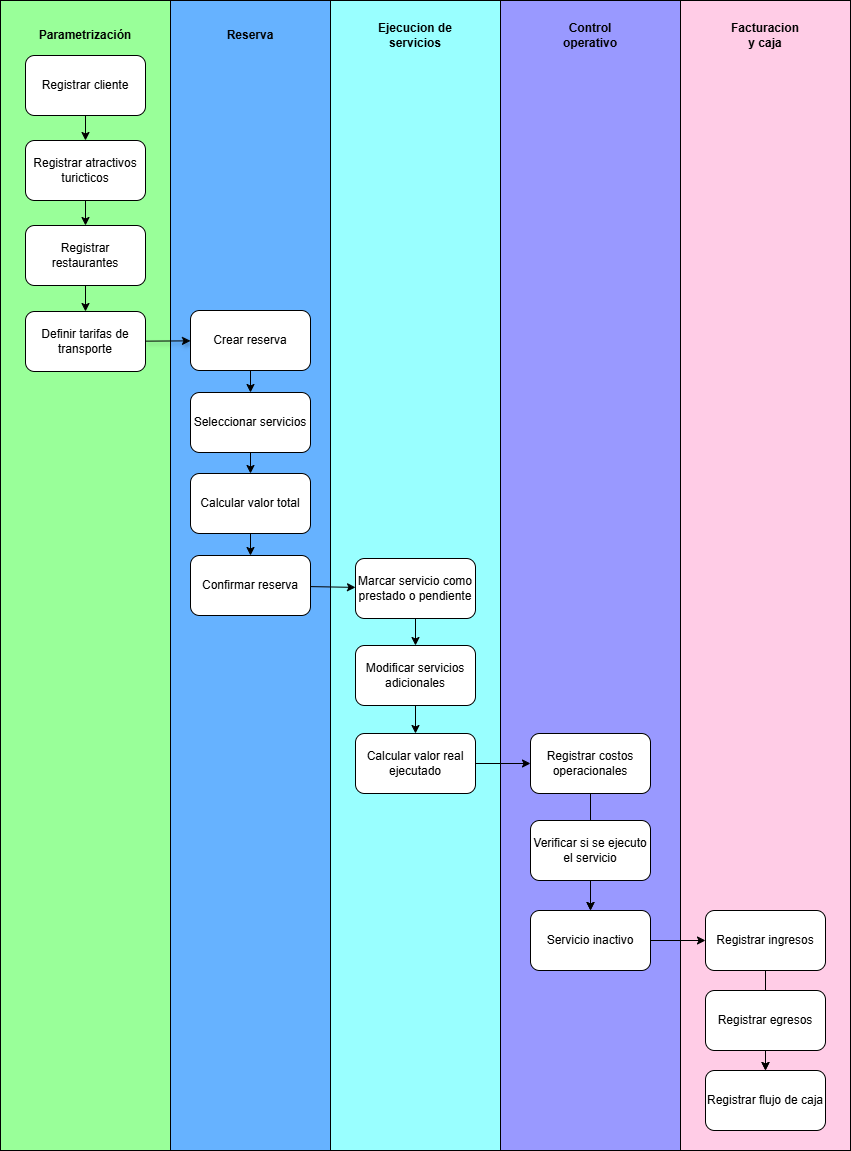

The diagram above was exported from draw.io. Its source (the exported page's mxGraphModel, read from the mxfile embedded in the PNG):
<mxGraphModel dx="138" dy="401" grid="1" gridSize="10" guides="1" tooltips="1" connect="1" arrows="1" fold="1" page="1" pageScale="1" pageWidth="850" pageHeight="1100" math="0" shadow="0">
  <root>
    <mxCell id="0" />
    <mxCell id="1" parent="0" />
    <mxCell id="j4X3tXjOQHV_dUjptaCo-1" parent="1" style="rounded=0;whiteSpace=wrap;html=1;fillColor=#99FF99;" value="" vertex="1">
      <mxGeometry height="1150" width="170" x="850" as="geometry" />
    </mxCell>
    <mxCell id="j4X3tXjOQHV_dUjptaCo-2" parent="1" style="rounded=0;whiteSpace=wrap;html=1;fillColor=#66B2FF;" value="" vertex="1">
      <mxGeometry height="1150" width="160" x="1020" as="geometry" />
    </mxCell>
    <mxCell id="j4X3tXjOQHV_dUjptaCo-3" parent="1" style="rounded=0;whiteSpace=wrap;html=1;fillColor=#99FFFF;" value="" vertex="1">
      <mxGeometry height="1150" width="170" x="1180" as="geometry" />
    </mxCell>
    <mxCell id="j4X3tXjOQHV_dUjptaCo-4" parent="1" style="rounded=0;whiteSpace=wrap;html=1;fillColor=#9999FF;" value="" vertex="1">
      <mxGeometry height="1150" width="180" x="1350" as="geometry" />
    </mxCell>
    <mxCell id="j4X3tXjOQHV_dUjptaCo-5" parent="1" style="rounded=0;whiteSpace=wrap;html=1;fillColor=#FFCCE6;" value="" vertex="1">
      <mxGeometry height="1150" width="170" x="1530" as="geometry" />
    </mxCell>
    <mxCell id="j4X3tXjOQHV_dUjptaCo-6" parent="1" style="text;html=1;whiteSpace=wrap;strokeColor=none;fillColor=none;align=center;verticalAlign=middle;rounded=0;" value="&lt;b&gt;Parametrización&lt;/b&gt;" vertex="1">
      <mxGeometry height="30" width="60" x="905" y="20" as="geometry" />
    </mxCell>
    <mxCell id="j4X3tXjOQHV_dUjptaCo-7" parent="1" style="text;html=1;whiteSpace=wrap;strokeColor=none;fillColor=none;align=center;verticalAlign=middle;rounded=0;" value="&lt;b&gt;Reserva&lt;/b&gt;" vertex="1">
      <mxGeometry height="30" width="60" x="1070" y="20" as="geometry" />
    </mxCell>
    <mxCell id="j4X3tXjOQHV_dUjptaCo-8" parent="1" style="text;html=1;whiteSpace=wrap;strokeColor=none;fillColor=none;align=center;verticalAlign=middle;rounded=0;" value="&lt;b&gt;Ejecucion de servicios&lt;/b&gt;" vertex="1">
      <mxGeometry height="30" width="110" x="1210" y="20" as="geometry" />
    </mxCell>
    <mxCell id="j4X3tXjOQHV_dUjptaCo-9" parent="1" style="text;html=1;whiteSpace=wrap;strokeColor=none;fillColor=none;align=center;verticalAlign=middle;rounded=0;" value="&lt;b&gt;Control operativo&lt;/b&gt;" vertex="1">
      <mxGeometry height="30" width="60" x="1410" y="20" as="geometry" />
    </mxCell>
    <mxCell id="j4X3tXjOQHV_dUjptaCo-10" parent="1" style="text;html=1;whiteSpace=wrap;strokeColor=none;fillColor=none;align=center;verticalAlign=middle;rounded=0;" value="&lt;b&gt;Facturacion y caja&lt;/b&gt;" vertex="1">
      <mxGeometry height="30" width="60" x="1585" y="20" as="geometry" />
    </mxCell>
    <mxCell id="j4X3tXjOQHV_dUjptaCo-14" edge="1" parent="1" source="j4X3tXjOQHV_dUjptaCo-11" style="edgeStyle=none;rounded=0;orthogonalLoop=1;jettySize=auto;html=1;" target="j4X3tXjOQHV_dUjptaCo-12">
      <mxGeometry relative="1" as="geometry" />
    </mxCell>
    <mxCell id="j4X3tXjOQHV_dUjptaCo-11" parent="1" style="rounded=1;whiteSpace=wrap;html=1;" value="Registrar cliente" vertex="1">
      <mxGeometry height="60" width="120" x="875" y="55" as="geometry" />
    </mxCell>
    <mxCell id="j4X3tXjOQHV_dUjptaCo-16" edge="1" parent="1" source="j4X3tXjOQHV_dUjptaCo-12" style="edgeStyle=none;rounded=0;orthogonalLoop=1;jettySize=auto;html=1;entryX=0.5;entryY=0;entryDx=0;entryDy=0;" target="j4X3tXjOQHV_dUjptaCo-15">
      <mxGeometry relative="1" as="geometry" />
    </mxCell>
    <mxCell id="j4X3tXjOQHV_dUjptaCo-12" parent="1" style="rounded=1;whiteSpace=wrap;html=1;" value="Registrar atractivos turicticos" vertex="1">
      <mxGeometry height="60" width="120" x="875" y="140" as="geometry" />
    </mxCell>
    <mxCell id="j4X3tXjOQHV_dUjptaCo-18" edge="1" parent="1" source="j4X3tXjOQHV_dUjptaCo-15" style="edgeStyle=none;rounded=0;orthogonalLoop=1;jettySize=auto;html=1;entryX=0.5;entryY=0;entryDx=0;entryDy=0;" target="j4X3tXjOQHV_dUjptaCo-17">
      <mxGeometry relative="1" as="geometry" />
    </mxCell>
    <mxCell id="j4X3tXjOQHV_dUjptaCo-15" parent="1" style="rounded=1;whiteSpace=wrap;html=1;" value="Registrar restaurantes" vertex="1">
      <mxGeometry height="60" width="120" x="875" y="225" as="geometry" />
    </mxCell>
    <mxCell id="j4X3tXjOQHV_dUjptaCo-20" edge="1" parent="1" source="j4X3tXjOQHV_dUjptaCo-17" style="edgeStyle=none;rounded=0;orthogonalLoop=1;jettySize=auto;html=1;strokeColor=light-dark(#000000,#000000);shadow=1;" target="j4X3tXjOQHV_dUjptaCo-19">
      <mxGeometry relative="1" as="geometry" />
    </mxCell>
    <mxCell id="j4X3tXjOQHV_dUjptaCo-17" parent="1" style="rounded=1;whiteSpace=wrap;html=1;" value="Definir tarifas de transporte" vertex="1">
      <mxGeometry height="60" width="120" x="875" y="311" as="geometry" />
    </mxCell>
    <mxCell id="j4X3tXjOQHV_dUjptaCo-22" edge="1" parent="1" source="j4X3tXjOQHV_dUjptaCo-19" style="edgeStyle=none;rounded=0;orthogonalLoop=1;jettySize=auto;html=1;entryX=0.5;entryY=0;entryDx=0;entryDy=0;" target="j4X3tXjOQHV_dUjptaCo-21">
      <mxGeometry relative="1" as="geometry" />
    </mxCell>
    <mxCell id="j4X3tXjOQHV_dUjptaCo-19" parent="1" style="rounded=1;whiteSpace=wrap;html=1;" value="Crear reserva" vertex="1">
      <mxGeometry height="60" width="120" x="1040" y="310" as="geometry" />
    </mxCell>
    <mxCell id="j4X3tXjOQHV_dUjptaCo-24" edge="1" parent="1" source="j4X3tXjOQHV_dUjptaCo-21" style="edgeStyle=none;rounded=0;orthogonalLoop=1;jettySize=auto;html=1;entryX=0.5;entryY=0;entryDx=0;entryDy=0;" target="j4X3tXjOQHV_dUjptaCo-23">
      <mxGeometry relative="1" as="geometry" />
    </mxCell>
    <mxCell id="j4X3tXjOQHV_dUjptaCo-21" parent="1" style="rounded=1;whiteSpace=wrap;html=1;" value="Seleccionar servicios" vertex="1">
      <mxGeometry height="60" width="120" x="1040" y="392" as="geometry" />
    </mxCell>
    <mxCell id="j4X3tXjOQHV_dUjptaCo-26" edge="1" parent="1" source="j4X3tXjOQHV_dUjptaCo-23" style="edgeStyle=none;rounded=0;orthogonalLoop=1;jettySize=auto;html=1;" target="j4X3tXjOQHV_dUjptaCo-25">
      <mxGeometry relative="1" as="geometry" />
    </mxCell>
    <mxCell id="j4X3tXjOQHV_dUjptaCo-23" parent="1" style="rounded=1;whiteSpace=wrap;html=1;" value="Calcular valor total" vertex="1">
      <mxGeometry height="60" width="120" x="1040" y="473" as="geometry" />
    </mxCell>
    <mxCell id="j4X3tXjOQHV_dUjptaCo-28" edge="1" parent="1" source="j4X3tXjOQHV_dUjptaCo-25" style="edgeStyle=none;rounded=0;orthogonalLoop=1;jettySize=auto;html=1;" target="j4X3tXjOQHV_dUjptaCo-27">
      <mxGeometry relative="1" as="geometry" />
    </mxCell>
    <mxCell id="j4X3tXjOQHV_dUjptaCo-25" parent="1" style="rounded=1;whiteSpace=wrap;html=1;" value="Confirmar reserva" vertex="1">
      <mxGeometry height="60" width="120" x="1040" y="555" as="geometry" />
    </mxCell>
    <mxCell id="j4X3tXjOQHV_dUjptaCo-43" edge="1" parent="1" source="j4X3tXjOQHV_dUjptaCo-27" style="edgeStyle=none;rounded=0;orthogonalLoop=1;jettySize=auto;html=1;" target="j4X3tXjOQHV_dUjptaCo-29" value="">
      <mxGeometry relative="1" as="geometry" />
    </mxCell>
    <mxCell id="j4X3tXjOQHV_dUjptaCo-27" parent="1" style="rounded=1;whiteSpace=wrap;html=1;" value="Marcar servicio como prestado o pendiente" vertex="1">
      <mxGeometry height="60" width="120" x="1205" y="558" as="geometry" />
    </mxCell>
    <mxCell id="j4X3tXjOQHV_dUjptaCo-44" edge="1" parent="1" source="j4X3tXjOQHV_dUjptaCo-29" style="edgeStyle=none;rounded=0;orthogonalLoop=1;jettySize=auto;html=1;" target="j4X3tXjOQHV_dUjptaCo-30" value="">
      <mxGeometry relative="1" as="geometry" />
    </mxCell>
    <mxCell id="j4X3tXjOQHV_dUjptaCo-29" parent="1" style="rounded=1;whiteSpace=wrap;html=1;" value="Modificar servicios adicionales" vertex="1">
      <mxGeometry height="60" width="120" x="1205" y="645" as="geometry" />
    </mxCell>
    <mxCell id="j4X3tXjOQHV_dUjptaCo-46" edge="1" parent="1" source="j4X3tXjOQHV_dUjptaCo-30" style="edgeStyle=none;rounded=0;orthogonalLoop=1;jettySize=auto;html=1;" target="j4X3tXjOQHV_dUjptaCo-45" value="">
      <mxGeometry relative="1" as="geometry" />
    </mxCell>
    <mxCell id="j4X3tXjOQHV_dUjptaCo-30" parent="1" style="rounded=1;whiteSpace=wrap;html=1;" value="Calcular valor real ejecutado" vertex="1">
      <mxGeometry height="60" width="120" x="1205" y="733" as="geometry" />
    </mxCell>
    <mxCell id="j4X3tXjOQHV_dUjptaCo-63" edge="1" parent="1" source="j4X3tXjOQHV_dUjptaCo-45" style="edgeStyle=none;rounded=0;orthogonalLoop=1;jettySize=auto;html=1;" target="j4X3tXjOQHV_dUjptaCo-48" value="">
      <mxGeometry relative="1" as="geometry" />
    </mxCell>
    <mxCell id="j4X3tXjOQHV_dUjptaCo-45" parent="1" style="rounded=1;whiteSpace=wrap;html=1;" value="Registrar costos operacionales" vertex="1">
      <mxGeometry height="60" width="120" x="1380" y="733" as="geometry" />
    </mxCell>
    <mxCell id="j4X3tXjOQHV_dUjptaCo-62" edge="1" parent="1" source="j4X3tXjOQHV_dUjptaCo-47" style="edgeStyle=none;rounded=0;orthogonalLoop=1;jettySize=auto;html=1;" target="j4X3tXjOQHV_dUjptaCo-48" value="">
      <mxGeometry relative="1" as="geometry" />
    </mxCell>
    <mxCell id="j4X3tXjOQHV_dUjptaCo-47" parent="1" style="rounded=1;whiteSpace=wrap;html=1;" value="Verificar si se ejecuto el servicio" vertex="1">
      <mxGeometry height="60" width="120" x="1380" y="820" as="geometry" />
    </mxCell>
    <mxCell id="j4X3tXjOQHV_dUjptaCo-54" edge="1" parent="1" source="j4X3tXjOQHV_dUjptaCo-48" style="edgeStyle=none;rounded=0;orthogonalLoop=1;jettySize=auto;html=1;" target="j4X3tXjOQHV_dUjptaCo-53">
      <mxGeometry relative="1" as="geometry" />
    </mxCell>
    <mxCell id="j4X3tXjOQHV_dUjptaCo-48" parent="1" style="rounded=1;whiteSpace=wrap;html=1;" value="Servicio inactivo" vertex="1">
      <mxGeometry height="60" width="120" x="1380" y="910" as="geometry" />
    </mxCell>
    <mxCell id="j4X3tXjOQHV_dUjptaCo-64" edge="1" parent="1" source="j4X3tXjOQHV_dUjptaCo-53" style="edgeStyle=none;rounded=0;orthogonalLoop=1;jettySize=auto;html=1;" target="j4X3tXjOQHV_dUjptaCo-56" value="">
      <mxGeometry relative="1" as="geometry" />
    </mxCell>
    <mxCell id="j4X3tXjOQHV_dUjptaCo-53" parent="1" style="rounded=1;whiteSpace=wrap;html=1;" value="Registrar ingresos" vertex="1">
      <mxGeometry height="60" width="120" x="1555" y="910" as="geometry" />
    </mxCell>
    <mxCell id="j4X3tXjOQHV_dUjptaCo-57" edge="1" parent="1" source="j4X3tXjOQHV_dUjptaCo-55" style="edgeStyle=none;rounded=0;orthogonalLoop=1;jettySize=auto;html=1;" target="j4X3tXjOQHV_dUjptaCo-56" value="">
      <mxGeometry relative="1" as="geometry" />
    </mxCell>
    <mxCell id="j4X3tXjOQHV_dUjptaCo-55" parent="1" style="rounded=1;whiteSpace=wrap;html=1;" value="Registrar egresos" vertex="1">
      <mxGeometry height="60" width="120" x="1555" y="990" as="geometry" />
    </mxCell>
    <mxCell id="j4X3tXjOQHV_dUjptaCo-56" parent="1" style="rounded=1;whiteSpace=wrap;html=1;" value="Registrar flujo de caja" vertex="1">
      <mxGeometry height="60" width="120" x="1555" y="1070" as="geometry" />
    </mxCell>
  </root>
</mxGraphModel>